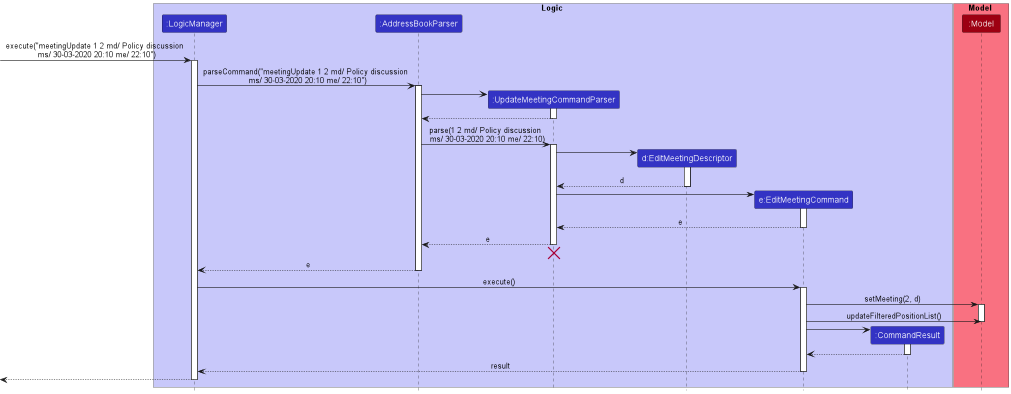

The diagram above was rendered by PlantUML. Its source (embedded in the PNG):
@startuml
!include style.puml

box Logic LOGIC_COLOR_T1
participant ":LogicManager" as LogicManager LOGIC_COLOR
participant ":AddressBookParser" as AddressBookParser LOGIC_COLOR
participant ":UpdateMeetingCommandParser" as UpdateMeetingCommandParser LOGIC_COLOR
participant "d:EditMeetingDescriptor" as EditMeetingDescriptor LOGIC_COLOR
participant "e:EditMeetingCommand" as EditMeetingCommand LOGIC_COLOR
participant ":CommandResult" as CommandResult LOGIC_COLOR
end box

box Model MODEL_COLOR_T1
participant ":Model" as Model MODEL_COLOR
end box

[-> LogicManager : execute("meetingUpdate 1 2 md/ Policy discussion \n ms/ 30-03-2020 20:10 me/ 22:10")
activate LogicManager

LogicManager -> AddressBookParser : parseCommand("meetingUpdate 1 2 md/ Policy discussion \n ms/ 30-03-2020 20:10 me/ 22:10")
activate AddressBookParser

create UpdateMeetingCommandParser
AddressBookParser -> UpdateMeetingCommandParser
activate UpdateMeetingCommandParser

UpdateMeetingCommandParser --> AddressBookParser
deactivate UpdateMeetingCommandParser

AddressBookParser -> UpdateMeetingCommandParser : parse(1 2 md/ Policy discussion \n ms/ 30-03-2020 20:10 me/ 22:10)
activate UpdateMeetingCommandParser

create EditMeetingDescriptor
UpdateMeetingCommandParser -> EditMeetingDescriptor
activate EditMeetingDescriptor

EditMeetingDescriptor --> UpdateMeetingCommandParser : d
deactivate EditMeetingDescriptor

create EditMeetingCommand
UpdateMeetingCommandParser -> EditMeetingCommand
activate EditMeetingCommand

EditMeetingCommand --> UpdateMeetingCommandParser : e
deactivate EditMeetingCommand

UpdateMeetingCommandParser --> AddressBookParser : e
deactivate UpdateMeetingCommandParser
UpdateMeetingCommandParser -[hidden]-> AddressBookParser
destroy UpdateMeetingCommandParser

AddressBookParser --> LogicManager : e
deactivate AddressBookParser

LogicManager -> EditMeetingCommand : execute()
activate EditMeetingCommand

EditMeetingCommand -> Model : setMeeting(2, d)
activate Model

EditMeetingCommand -> Model : updateFilteredPositionList()
deactivate Model

create CommandResult
EditMeetingCommand -> CommandResult
activate CommandResult

CommandResult --> EditMeetingCommand
deactivate CommandResult

EditMeetingCommand --> LogicManager : result
deactivate EditMeetingCommand

[<--LogicManager
deactivate LogicManager

@enduml